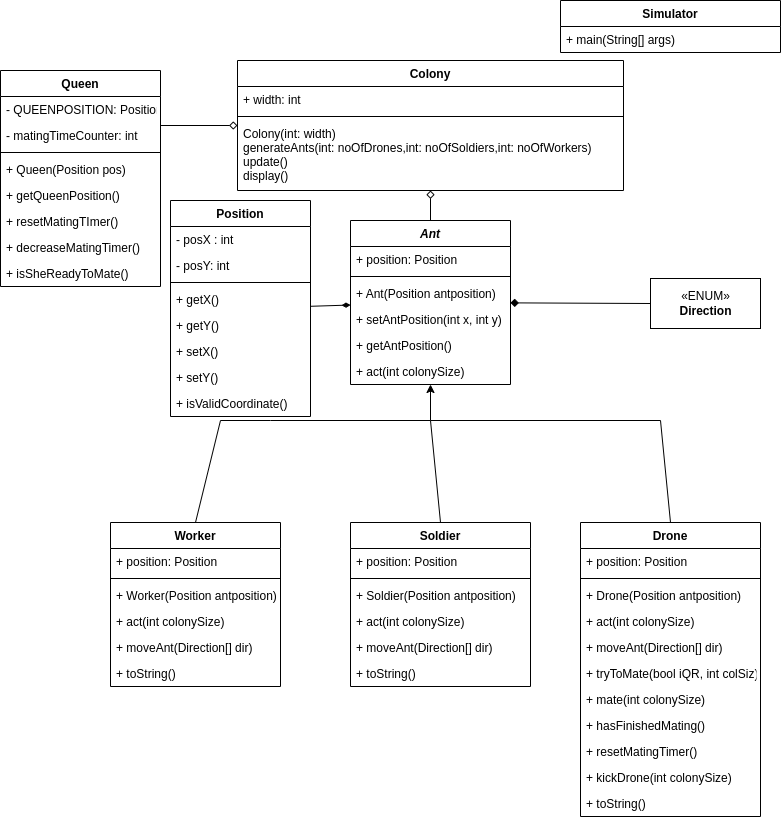

The diagram above was exported from draw.io. Its source (the exported page's mxGraphModel, read from the mxfile embedded in the PNG):
<mxGraphModel dx="796" dy="461" grid="1" gridSize="10" guides="1" tooltips="1" connect="1" arrows="1" fold="1" page="1" pageScale="1" pageWidth="827" pageHeight="1169" math="0" shadow="0">
  <root>
    <mxCell id="WIyWlLk6GJQsqaUBKTNV-0" />
    <mxCell id="WIyWlLk6GJQsqaUBKTNV-1" parent="WIyWlLk6GJQsqaUBKTNV-0" />
    <mxCell id="NQtuNdt929A00isdnYJQ-28" value="Simulator&#10;" style="swimlane;fontStyle=1;align=center;verticalAlign=top;childLayout=stackLayout;horizontal=1;startSize=26;horizontalStack=0;resizeParent=1;resizeLast=0;collapsible=1;marginBottom=0;rounded=0;shadow=0;strokeWidth=1;" parent="WIyWlLk6GJQsqaUBKTNV-1" vertex="1">
      <mxGeometry x="570" y="20" width="220" height="52" as="geometry">
        <mxRectangle x="130" y="380" width="160" height="26" as="alternateBounds" />
      </mxGeometry>
    </mxCell>
    <mxCell id="Pgu3Y6GyYohFPzMKopYE-46" value="+ main(String[] args)" style="text;strokeColor=none;fillColor=none;align=left;verticalAlign=top;spacingLeft=4;spacingRight=4;overflow=hidden;rotatable=0;points=[[0,0.5],[1,0.5]];portConstraint=eastwest;" vertex="1" parent="NQtuNdt929A00isdnYJQ-28">
      <mxGeometry y="26" width="220" height="26" as="geometry" />
    </mxCell>
    <mxCell id="NQtuNdt929A00isdnYJQ-87" value="Colony" style="swimlane;fontStyle=1;align=center;verticalAlign=top;childLayout=stackLayout;horizontal=1;startSize=26;horizontalStack=0;resizeParent=1;resizeParentMax=0;resizeLast=0;collapsible=1;marginBottom=0;" parent="WIyWlLk6GJQsqaUBKTNV-1" vertex="1">
      <mxGeometry x="247" y="80" width="386" height="130" as="geometry" />
    </mxCell>
    <mxCell id="NQtuNdt929A00isdnYJQ-88" value="+ width: int" style="text;strokeColor=none;fillColor=none;align=left;verticalAlign=top;spacingLeft=4;spacingRight=4;overflow=hidden;rotatable=0;points=[[0,0.5],[1,0.5]];portConstraint=eastwest;" parent="NQtuNdt929A00isdnYJQ-87" vertex="1">
      <mxGeometry y="26" width="386" height="26" as="geometry" />
    </mxCell>
    <mxCell id="NQtuNdt929A00isdnYJQ-89" value="" style="line;strokeWidth=1;fillColor=none;align=left;verticalAlign=middle;spacingTop=-1;spacingLeft=3;spacingRight=3;rotatable=0;labelPosition=right;points=[];portConstraint=eastwest;" parent="NQtuNdt929A00isdnYJQ-87" vertex="1">
      <mxGeometry y="52" width="386" height="8" as="geometry" />
    </mxCell>
    <mxCell id="NQtuNdt929A00isdnYJQ-90" value="Colony(int: width)&#10;generateAnts(int: noOfDrones,int: noOfSoldiers,int: noOfWorkers)&#10;update()&#10;display()&#10;" style="text;strokeColor=none;fillColor=none;align=left;verticalAlign=top;spacingLeft=4;spacingRight=4;overflow=hidden;rotatable=0;points=[[0,0.5],[1,0.5]];portConstraint=eastwest;" parent="NQtuNdt929A00isdnYJQ-87" vertex="1">
      <mxGeometry y="60" width="386" height="70" as="geometry" />
    </mxCell>
    <mxCell id="Ie88IRhsx36btV-2esim-13" value="Ant" style="swimlane;fontStyle=3;align=center;verticalAlign=top;childLayout=stackLayout;horizontal=1;startSize=26;horizontalStack=0;resizeParent=1;resizeParentMax=0;resizeLast=0;collapsible=1;marginBottom=0;" parent="WIyWlLk6GJQsqaUBKTNV-1" vertex="1">
      <mxGeometry x="360" y="240" width="160" height="164" as="geometry" />
    </mxCell>
    <mxCell id="Ie88IRhsx36btV-2esim-14" value="+ position: Position" style="text;strokeColor=none;fillColor=none;align=left;verticalAlign=top;spacingLeft=4;spacingRight=4;overflow=hidden;rotatable=0;points=[[0,0.5],[1,0.5]];portConstraint=eastwest;" parent="Ie88IRhsx36btV-2esim-13" vertex="1">
      <mxGeometry y="26" width="160" height="26" as="geometry" />
    </mxCell>
    <mxCell id="Ie88IRhsx36btV-2esim-15" value="" style="line;strokeWidth=1;fillColor=none;align=left;verticalAlign=middle;spacingTop=-1;spacingLeft=3;spacingRight=3;rotatable=0;labelPosition=right;points=[];portConstraint=eastwest;" parent="Ie88IRhsx36btV-2esim-13" vertex="1">
      <mxGeometry y="52" width="160" height="8" as="geometry" />
    </mxCell>
    <mxCell id="Pgu3Y6GyYohFPzMKopYE-14" value="+ Ant(Position antposition)" style="text;strokeColor=none;fillColor=none;align=left;verticalAlign=top;spacingLeft=4;spacingRight=4;overflow=hidden;rotatable=0;points=[[0,0.5],[1,0.5]];portConstraint=eastwest;" vertex="1" parent="Ie88IRhsx36btV-2esim-13">
      <mxGeometry y="60" width="160" height="26" as="geometry" />
    </mxCell>
    <mxCell id="Pgu3Y6GyYohFPzMKopYE-1" value="+ setAntPosition(int x, int y)" style="text;strokeColor=none;fillColor=none;align=left;verticalAlign=top;spacingLeft=4;spacingRight=4;overflow=hidden;rotatable=0;points=[[0,0.5],[1,0.5]];portConstraint=eastwest;" vertex="1" parent="Ie88IRhsx36btV-2esim-13">
      <mxGeometry y="86" width="160" height="26" as="geometry" />
    </mxCell>
    <mxCell id="Pgu3Y6GyYohFPzMKopYE-0" value="+ getAntPosition()" style="text;strokeColor=none;fillColor=none;align=left;verticalAlign=top;spacingLeft=4;spacingRight=4;overflow=hidden;rotatable=0;points=[[0,0.5],[1,0.5]];portConstraint=eastwest;" vertex="1" parent="Ie88IRhsx36btV-2esim-13">
      <mxGeometry y="112" width="160" height="26" as="geometry" />
    </mxCell>
    <mxCell id="Ie88IRhsx36btV-2esim-17" value="+ act(int colonySize)" style="text;strokeColor=none;fillColor=none;align=left;verticalAlign=top;spacingLeft=4;spacingRight=4;overflow=hidden;rotatable=0;points=[[0,0.5],[1,0.5]];portConstraint=eastwest;" parent="Ie88IRhsx36btV-2esim-13" vertex="1">
      <mxGeometry y="138" width="160" height="26" as="geometry" />
    </mxCell>
    <mxCell id="Ie88IRhsx36btV-2esim-18" value="«ENUM»&lt;br&gt;&lt;b&gt;Direction&lt;/b&gt;" style="html=1;" parent="WIyWlLk6GJQsqaUBKTNV-1" vertex="1">
      <mxGeometry x="660" y="298" width="110" height="50" as="geometry" />
    </mxCell>
    <mxCell id="Ie88IRhsx36btV-2esim-19" value="Queen" style="swimlane;fontStyle=1;align=center;verticalAlign=top;childLayout=stackLayout;horizontal=1;startSize=26;horizontalStack=0;resizeParent=1;resizeParentMax=0;resizeLast=0;collapsible=1;marginBottom=0;" parent="WIyWlLk6GJQsqaUBKTNV-1" vertex="1">
      <mxGeometry x="10" y="90" width="160" height="216" as="geometry" />
    </mxCell>
    <mxCell id="Pgu3Y6GyYohFPzMKopYE-32" value="- QUEENPOSITION: Position" style="text;strokeColor=none;fillColor=none;align=left;verticalAlign=top;spacingLeft=4;spacingRight=4;overflow=hidden;rotatable=0;points=[[0,0.5],[1,0.5]];portConstraint=eastwest;" vertex="1" parent="Ie88IRhsx36btV-2esim-19">
      <mxGeometry y="26" width="160" height="26" as="geometry" />
    </mxCell>
    <mxCell id="Ie88IRhsx36btV-2esim-20" value="- matingTimeCounter: int" style="text;strokeColor=none;fillColor=none;align=left;verticalAlign=top;spacingLeft=4;spacingRight=4;overflow=hidden;rotatable=0;points=[[0,0.5],[1,0.5]];portConstraint=eastwest;" parent="Ie88IRhsx36btV-2esim-19" vertex="1">
      <mxGeometry y="52" width="160" height="26" as="geometry" />
    </mxCell>
    <mxCell id="Ie88IRhsx36btV-2esim-21" value="" style="line;strokeWidth=1;fillColor=none;align=left;verticalAlign=middle;spacingTop=-1;spacingLeft=3;spacingRight=3;rotatable=0;labelPosition=right;points=[];portConstraint=eastwest;" parent="Ie88IRhsx36btV-2esim-19" vertex="1">
      <mxGeometry y="78" width="160" height="8" as="geometry" />
    </mxCell>
    <mxCell id="Ie88IRhsx36btV-2esim-22" value="+ Queen(Position pos)" style="text;strokeColor=none;fillColor=none;align=left;verticalAlign=top;spacingLeft=4;spacingRight=4;overflow=hidden;rotatable=0;points=[[0,0.5],[1,0.5]];portConstraint=eastwest;" parent="Ie88IRhsx36btV-2esim-19" vertex="1">
      <mxGeometry y="86" width="160" height="26" as="geometry" />
    </mxCell>
    <mxCell id="Pgu3Y6GyYohFPzMKopYE-33" value="+ getQueenPosition()" style="text;strokeColor=none;fillColor=none;align=left;verticalAlign=top;spacingLeft=4;spacingRight=4;overflow=hidden;rotatable=0;points=[[0,0.5],[1,0.5]];portConstraint=eastwest;" vertex="1" parent="Ie88IRhsx36btV-2esim-19">
      <mxGeometry y="112" width="160" height="26" as="geometry" />
    </mxCell>
    <mxCell id="Pgu3Y6GyYohFPzMKopYE-34" value="+ resetMatingTImer()" style="text;strokeColor=none;fillColor=none;align=left;verticalAlign=top;spacingLeft=4;spacingRight=4;overflow=hidden;rotatable=0;points=[[0,0.5],[1,0.5]];portConstraint=eastwest;" vertex="1" parent="Ie88IRhsx36btV-2esim-19">
      <mxGeometry y="138" width="160" height="26" as="geometry" />
    </mxCell>
    <mxCell id="Pgu3Y6GyYohFPzMKopYE-36" value="+ decreaseMatingTimer()" style="text;strokeColor=none;fillColor=none;align=left;verticalAlign=top;spacingLeft=4;spacingRight=4;overflow=hidden;rotatable=0;points=[[0,0.5],[1,0.5]];portConstraint=eastwest;" vertex="1" parent="Ie88IRhsx36btV-2esim-19">
      <mxGeometry y="164" width="160" height="26" as="geometry" />
    </mxCell>
    <mxCell id="Pgu3Y6GyYohFPzMKopYE-35" value="+ isSheReadyToMate()" style="text;strokeColor=none;fillColor=none;align=left;verticalAlign=top;spacingLeft=4;spacingRight=4;overflow=hidden;rotatable=0;points=[[0,0.5],[1,0.5]];portConstraint=eastwest;" vertex="1" parent="Ie88IRhsx36btV-2esim-19">
      <mxGeometry y="190" width="160" height="26" as="geometry" />
    </mxCell>
    <mxCell id="Ie88IRhsx36btV-2esim-27" value="Worker" style="swimlane;fontStyle=1;align=center;verticalAlign=top;childLayout=stackLayout;horizontal=1;startSize=26;horizontalStack=0;resizeParent=1;resizeParentMax=0;resizeLast=0;collapsible=1;marginBottom=0;" parent="WIyWlLk6GJQsqaUBKTNV-1" vertex="1">
      <mxGeometry x="120" y="542" width="170" height="164" as="geometry" />
    </mxCell>
    <mxCell id="Ie88IRhsx36btV-2esim-39" value="+ position: Position" style="text;strokeColor=none;fillColor=none;align=left;verticalAlign=top;spacingLeft=4;spacingRight=4;overflow=hidden;rotatable=0;points=[[0,0.5],[1,0.5]];portConstraint=eastwest;" parent="Ie88IRhsx36btV-2esim-27" vertex="1">
      <mxGeometry y="26" width="170" height="26" as="geometry" />
    </mxCell>
    <mxCell id="Ie88IRhsx36btV-2esim-29" value="" style="line;strokeWidth=1;fillColor=none;align=left;verticalAlign=middle;spacingTop=-1;spacingLeft=3;spacingRight=3;rotatable=0;labelPosition=right;points=[];portConstraint=eastwest;" parent="Ie88IRhsx36btV-2esim-27" vertex="1">
      <mxGeometry y="52" width="170" height="8" as="geometry" />
    </mxCell>
    <mxCell id="Pgu3Y6GyYohFPzMKopYE-15" value="+ Worker(Position antposition)" style="text;strokeColor=none;fillColor=none;align=left;verticalAlign=top;spacingLeft=4;spacingRight=4;overflow=hidden;rotatable=0;points=[[0,0.5],[1,0.5]];portConstraint=eastwest;" vertex="1" parent="Ie88IRhsx36btV-2esim-27">
      <mxGeometry y="60" width="170" height="26" as="geometry" />
    </mxCell>
    <mxCell id="Pgu3Y6GyYohFPzMKopYE-18" value="+ act(int colonySize)" style="text;strokeColor=none;fillColor=none;align=left;verticalAlign=top;spacingLeft=4;spacingRight=4;overflow=hidden;rotatable=0;points=[[0,0.5],[1,0.5]];portConstraint=eastwest;" vertex="1" parent="Ie88IRhsx36btV-2esim-27">
      <mxGeometry y="86" width="170" height="26" as="geometry" />
    </mxCell>
    <mxCell id="Pgu3Y6GyYohFPzMKopYE-29" value="+ moveAnt(Direction[] dir)" style="text;strokeColor=none;fillColor=none;align=left;verticalAlign=top;spacingLeft=4;spacingRight=4;overflow=hidden;rotatable=0;points=[[0,0.5],[1,0.5]];portConstraint=eastwest;" vertex="1" parent="Ie88IRhsx36btV-2esim-27">
      <mxGeometry y="112" width="170" height="26" as="geometry" />
    </mxCell>
    <mxCell id="Pgu3Y6GyYohFPzMKopYE-30" value="+ toString()" style="text;strokeColor=none;fillColor=none;align=left;verticalAlign=top;spacingLeft=4;spacingRight=4;overflow=hidden;rotatable=0;points=[[0,0.5],[1,0.5]];portConstraint=eastwest;" vertex="1" parent="Ie88IRhsx36btV-2esim-27">
      <mxGeometry y="138" width="170" height="26" as="geometry" />
    </mxCell>
    <mxCell id="Ie88IRhsx36btV-2esim-31" value="Soldier" style="swimlane;fontStyle=1;align=center;verticalAlign=top;childLayout=stackLayout;horizontal=1;startSize=26;horizontalStack=0;resizeParent=1;resizeParentMax=0;resizeLast=0;collapsible=1;marginBottom=0;" parent="WIyWlLk6GJQsqaUBKTNV-1" vertex="1">
      <mxGeometry x="360" y="542" width="180" height="164" as="geometry" />
    </mxCell>
    <mxCell id="Ie88IRhsx36btV-2esim-40" value="+ position: Position" style="text;strokeColor=none;fillColor=none;align=left;verticalAlign=top;spacingLeft=4;spacingRight=4;overflow=hidden;rotatable=0;points=[[0,0.5],[1,0.5]];portConstraint=eastwest;" parent="Ie88IRhsx36btV-2esim-31" vertex="1">
      <mxGeometry y="26" width="180" height="26" as="geometry" />
    </mxCell>
    <mxCell id="Ie88IRhsx36btV-2esim-33" value="" style="line;strokeWidth=1;fillColor=none;align=left;verticalAlign=middle;spacingTop=-1;spacingLeft=3;spacingRight=3;rotatable=0;labelPosition=right;points=[];portConstraint=eastwest;" parent="Ie88IRhsx36btV-2esim-31" vertex="1">
      <mxGeometry y="52" width="180" height="8" as="geometry" />
    </mxCell>
    <mxCell id="Pgu3Y6GyYohFPzMKopYE-20" value="+ Soldier(Position antposition)" style="text;strokeColor=none;fillColor=none;align=left;verticalAlign=top;spacingLeft=4;spacingRight=4;overflow=hidden;rotatable=0;points=[[0,0.5],[1,0.5]];portConstraint=eastwest;" vertex="1" parent="Ie88IRhsx36btV-2esim-31">
      <mxGeometry y="60" width="180" height="26" as="geometry" />
    </mxCell>
    <mxCell id="Pgu3Y6GyYohFPzMKopYE-21" value="+ act(int colonySize)" style="text;strokeColor=none;fillColor=none;align=left;verticalAlign=top;spacingLeft=4;spacingRight=4;overflow=hidden;rotatable=0;points=[[0,0.5],[1,0.5]];portConstraint=eastwest;" vertex="1" parent="Ie88IRhsx36btV-2esim-31">
      <mxGeometry y="86" width="180" height="26" as="geometry" />
    </mxCell>
    <mxCell id="Pgu3Y6GyYohFPzMKopYE-28" value="+ moveAnt(Direction[] dir)" style="text;strokeColor=none;fillColor=none;align=left;verticalAlign=top;spacingLeft=4;spacingRight=4;overflow=hidden;rotatable=0;points=[[0,0.5],[1,0.5]];portConstraint=eastwest;" vertex="1" parent="Ie88IRhsx36btV-2esim-31">
      <mxGeometry y="112" width="180" height="26" as="geometry" />
    </mxCell>
    <mxCell id="Pgu3Y6GyYohFPzMKopYE-31" value="+ toString()" style="text;strokeColor=none;fillColor=none;align=left;verticalAlign=top;spacingLeft=4;spacingRight=4;overflow=hidden;rotatable=0;points=[[0,0.5],[1,0.5]];portConstraint=eastwest;" vertex="1" parent="Ie88IRhsx36btV-2esim-31">
      <mxGeometry y="138" width="180" height="26" as="geometry" />
    </mxCell>
    <mxCell id="Ie88IRhsx36btV-2esim-35" value="Drone" style="swimlane;fontStyle=1;align=center;verticalAlign=top;childLayout=stackLayout;horizontal=1;startSize=26;horizontalStack=0;resizeParent=1;resizeParentMax=0;resizeLast=0;collapsible=1;marginBottom=0;" parent="WIyWlLk6GJQsqaUBKTNV-1" vertex="1">
      <mxGeometry x="590" y="542" width="180" height="294" as="geometry" />
    </mxCell>
    <mxCell id="Ie88IRhsx36btV-2esim-41" value="+ position: Position" style="text;strokeColor=none;fillColor=none;align=left;verticalAlign=top;spacingLeft=4;spacingRight=4;overflow=hidden;rotatable=0;points=[[0,0.5],[1,0.5]];portConstraint=eastwest;" parent="Ie88IRhsx36btV-2esim-35" vertex="1">
      <mxGeometry y="26" width="180" height="26" as="geometry" />
    </mxCell>
    <mxCell id="Ie88IRhsx36btV-2esim-37" value="" style="line;strokeWidth=1;fillColor=none;align=left;verticalAlign=middle;spacingTop=-1;spacingLeft=3;spacingRight=3;rotatable=0;labelPosition=right;points=[];portConstraint=eastwest;" parent="Ie88IRhsx36btV-2esim-35" vertex="1">
      <mxGeometry y="52" width="180" height="8" as="geometry" />
    </mxCell>
    <mxCell id="Pgu3Y6GyYohFPzMKopYE-24" value="+ Drone(Position antposition)" style="text;strokeColor=none;fillColor=none;align=left;verticalAlign=top;spacingLeft=4;spacingRight=4;overflow=hidden;rotatable=0;points=[[0,0.5],[1,0.5]];portConstraint=eastwest;" vertex="1" parent="Ie88IRhsx36btV-2esim-35">
      <mxGeometry y="60" width="180" height="26" as="geometry" />
    </mxCell>
    <mxCell id="Pgu3Y6GyYohFPzMKopYE-25" value="+ act(int colonySize)" style="text;strokeColor=none;fillColor=none;align=left;verticalAlign=top;spacingLeft=4;spacingRight=4;overflow=hidden;rotatable=0;points=[[0,0.5],[1,0.5]];portConstraint=eastwest;" vertex="1" parent="Ie88IRhsx36btV-2esim-35">
      <mxGeometry y="86" width="180" height="26" as="geometry" />
    </mxCell>
    <mxCell id="Pgu3Y6GyYohFPzMKopYE-39" value="+ moveAnt(Direction[] dir)" style="text;strokeColor=none;fillColor=none;align=left;verticalAlign=top;spacingLeft=4;spacingRight=4;overflow=hidden;rotatable=0;points=[[0,0.5],[1,0.5]];portConstraint=eastwest;" vertex="1" parent="Ie88IRhsx36btV-2esim-35">
      <mxGeometry y="112" width="180" height="26" as="geometry" />
    </mxCell>
    <mxCell id="Pgu3Y6GyYohFPzMKopYE-41" value="+ tryToMate(bool iQR, int colSiz)" style="text;strokeColor=none;fillColor=none;align=left;verticalAlign=top;spacingLeft=4;spacingRight=4;overflow=hidden;rotatable=0;points=[[0,0.5],[1,0.5]];portConstraint=eastwest;" vertex="1" parent="Ie88IRhsx36btV-2esim-35">
      <mxGeometry y="138" width="180" height="26" as="geometry" />
    </mxCell>
    <mxCell id="Pgu3Y6GyYohFPzMKopYE-42" value="+ mate(int colonySize)" style="text;strokeColor=none;fillColor=none;align=left;verticalAlign=top;spacingLeft=4;spacingRight=4;overflow=hidden;rotatable=0;points=[[0,0.5],[1,0.5]];portConstraint=eastwest;" vertex="1" parent="Ie88IRhsx36btV-2esim-35">
      <mxGeometry y="164" width="180" height="26" as="geometry" />
    </mxCell>
    <mxCell id="Pgu3Y6GyYohFPzMKopYE-44" value="+ hasFinishedMating()" style="text;strokeColor=none;fillColor=none;align=left;verticalAlign=top;spacingLeft=4;spacingRight=4;overflow=hidden;rotatable=0;points=[[0,0.5],[1,0.5]];portConstraint=eastwest;" vertex="1" parent="Ie88IRhsx36btV-2esim-35">
      <mxGeometry y="190" width="180" height="26" as="geometry" />
    </mxCell>
    <mxCell id="Pgu3Y6GyYohFPzMKopYE-43" value="+ resetMatingTimer()" style="text;strokeColor=none;fillColor=none;align=left;verticalAlign=top;spacingLeft=4;spacingRight=4;overflow=hidden;rotatable=0;points=[[0,0.5],[1,0.5]];portConstraint=eastwest;" vertex="1" parent="Ie88IRhsx36btV-2esim-35">
      <mxGeometry y="216" width="180" height="26" as="geometry" />
    </mxCell>
    <mxCell id="Pgu3Y6GyYohFPzMKopYE-45" value="+ kickDrone(int colonySize)" style="text;strokeColor=none;fillColor=none;align=left;verticalAlign=top;spacingLeft=4;spacingRight=4;overflow=hidden;rotatable=0;points=[[0,0.5],[1,0.5]];portConstraint=eastwest;" vertex="1" parent="Ie88IRhsx36btV-2esim-35">
      <mxGeometry y="242" width="180" height="26" as="geometry" />
    </mxCell>
    <mxCell id="Pgu3Y6GyYohFPzMKopYE-40" value="+ toString()" style="text;strokeColor=none;fillColor=none;align=left;verticalAlign=top;spacingLeft=4;spacingRight=4;overflow=hidden;rotatable=0;points=[[0,0.5],[1,0.5]];portConstraint=eastwest;" vertex="1" parent="Ie88IRhsx36btV-2esim-35">
      <mxGeometry y="268" width="180" height="26" as="geometry" />
    </mxCell>
    <mxCell id="Ie88IRhsx36btV-2esim-45" value="" style="endArrow=none;html=1;rounded=0;exitX=0.5;exitY=0;exitDx=0;exitDy=0;" parent="WIyWlLk6GJQsqaUBKTNV-1" source="Ie88IRhsx36btV-2esim-27" edge="1">
      <mxGeometry width="50" height="50" relative="1" as="geometry">
        <mxPoint x="410" y="380" as="sourcePoint" />
        <mxPoint x="440" y="440" as="targetPoint" />
        <Array as="points">
          <mxPoint x="230" y="440" />
          <mxPoint x="280" y="440" />
        </Array>
      </mxGeometry>
    </mxCell>
    <mxCell id="Ie88IRhsx36btV-2esim-46" value="" style="endArrow=none;html=1;rounded=0;entryX=0.5;entryY=0;entryDx=0;entryDy=0;" parent="WIyWlLk6GJQsqaUBKTNV-1" target="Ie88IRhsx36btV-2esim-31" edge="1">
      <mxGeometry width="50" height="50" relative="1" as="geometry">
        <mxPoint x="440" y="440" as="sourcePoint" />
        <mxPoint x="460" y="330" as="targetPoint" />
      </mxGeometry>
    </mxCell>
    <mxCell id="Ie88IRhsx36btV-2esim-47" value="" style="endArrow=none;html=1;rounded=0;entryX=0.5;entryY=0;entryDx=0;entryDy=0;" parent="WIyWlLk6GJQsqaUBKTNV-1" target="Ie88IRhsx36btV-2esim-35" edge="1">
      <mxGeometry width="50" height="50" relative="1" as="geometry">
        <mxPoint x="440" y="440" as="sourcePoint" />
        <mxPoint x="460" y="330" as="targetPoint" />
        <Array as="points">
          <mxPoint x="670" y="440" />
        </Array>
      </mxGeometry>
    </mxCell>
    <mxCell id="Ie88IRhsx36btV-2esim-48" value="" style="endArrow=classic;html=1;rounded=0;startArrow=none;startFill=0;endFill=1;" parent="WIyWlLk6GJQsqaUBKTNV-1" target="Ie88IRhsx36btV-2esim-13" edge="1">
      <mxGeometry width="50" height="50" relative="1" as="geometry">
        <mxPoint x="440" y="440" as="sourcePoint" />
        <mxPoint x="440" y="370" as="targetPoint" />
      </mxGeometry>
    </mxCell>
    <mxCell id="Ie88IRhsx36btV-2esim-49" value="" style="endArrow=diamond;html=1;rounded=0;exitX=0.5;exitY=0;exitDx=0;exitDy=0;endFill=0;" parent="WIyWlLk6GJQsqaUBKTNV-1" source="Ie88IRhsx36btV-2esim-13" target="NQtuNdt929A00isdnYJQ-87" edge="1">
      <mxGeometry width="50" height="50" relative="1" as="geometry">
        <mxPoint x="410" y="380" as="sourcePoint" />
        <mxPoint x="460" y="330" as="targetPoint" />
      </mxGeometry>
    </mxCell>
    <mxCell id="Ie88IRhsx36btV-2esim-50" value="" style="endArrow=none;html=1;rounded=0;entryX=0;entryY=0.5;entryDx=0;entryDy=0;endFill=0;startArrow=diamond;startFill=1;" parent="WIyWlLk6GJQsqaUBKTNV-1" source="Ie88IRhsx36btV-2esim-13" target="Ie88IRhsx36btV-2esim-18" edge="1">
      <mxGeometry width="50" height="50" relative="1" as="geometry">
        <mxPoint x="410" y="280" as="sourcePoint" />
        <mxPoint x="460" y="230" as="targetPoint" />
      </mxGeometry>
    </mxCell>
    <mxCell id="Ie88IRhsx36btV-2esim-51" value="" style="endArrow=diamond;html=1;rounded=0;endFill=0;" parent="WIyWlLk6GJQsqaUBKTNV-1" target="NQtuNdt929A00isdnYJQ-87" edge="1">
      <mxGeometry width="50" height="50" relative="1" as="geometry">
        <mxPoint x="170" y="145" as="sourcePoint" />
        <mxPoint x="460" y="230" as="targetPoint" />
      </mxGeometry>
    </mxCell>
    <mxCell id="Ie88IRhsx36btV-2esim-52" value="Position" style="swimlane;fontStyle=1;childLayout=stackLayout;horizontal=1;startSize=26;fillColor=none;horizontalStack=0;resizeParent=1;resizeParentMax=0;resizeLast=0;collapsible=1;marginBottom=0;" parent="WIyWlLk6GJQsqaUBKTNV-1" vertex="1">
      <mxGeometry x="180" y="220" width="140" height="216" as="geometry" />
    </mxCell>
    <mxCell id="Ie88IRhsx36btV-2esim-53" value="- posX : int" style="text;strokeColor=none;fillColor=none;align=left;verticalAlign=top;spacingLeft=4;spacingRight=4;overflow=hidden;rotatable=0;points=[[0,0.5],[1,0.5]];portConstraint=eastwest;" parent="Ie88IRhsx36btV-2esim-52" vertex="1">
      <mxGeometry y="26" width="140" height="26" as="geometry" />
    </mxCell>
    <mxCell id="Ie88IRhsx36btV-2esim-54" value="- posY: int" style="text;strokeColor=none;fillColor=none;align=left;verticalAlign=top;spacingLeft=4;spacingRight=4;overflow=hidden;rotatable=0;points=[[0,0.5],[1,0.5]];portConstraint=eastwest;" parent="Ie88IRhsx36btV-2esim-52" vertex="1">
      <mxGeometry y="52" width="140" height="26" as="geometry" />
    </mxCell>
    <mxCell id="Ie88IRhsx36btV-2esim-57" value="" style="line;strokeWidth=1;fillColor=none;align=left;verticalAlign=middle;spacingTop=-1;spacingLeft=3;spacingRight=3;rotatable=0;labelPosition=right;points=[];portConstraint=eastwest;" parent="Ie88IRhsx36btV-2esim-52" vertex="1">
      <mxGeometry y="78" width="140" height="8" as="geometry" />
    </mxCell>
    <mxCell id="Ie88IRhsx36btV-2esim-56" value="+ getX()" style="text;strokeColor=none;fillColor=none;align=left;verticalAlign=top;spacingLeft=4;spacingRight=4;overflow=hidden;rotatable=0;points=[[0,0.5],[1,0.5]];portConstraint=eastwest;" parent="Ie88IRhsx36btV-2esim-52" vertex="1">
      <mxGeometry y="86" width="140" height="26" as="geometry" />
    </mxCell>
    <mxCell id="Ie88IRhsx36btV-2esim-58" value="+ getY()" style="text;strokeColor=none;fillColor=none;align=left;verticalAlign=top;spacingLeft=4;spacingRight=4;overflow=hidden;rotatable=0;points=[[0,0.5],[1,0.5]];portConstraint=eastwest;" parent="Ie88IRhsx36btV-2esim-52" vertex="1">
      <mxGeometry y="112" width="140" height="26" as="geometry" />
    </mxCell>
    <mxCell id="Ie88IRhsx36btV-2esim-59" value="+ setX()" style="text;strokeColor=none;fillColor=none;align=left;verticalAlign=top;spacingLeft=4;spacingRight=4;overflow=hidden;rotatable=0;points=[[0,0.5],[1,0.5]];portConstraint=eastwest;" parent="Ie88IRhsx36btV-2esim-52" vertex="1">
      <mxGeometry y="138" width="140" height="26" as="geometry" />
    </mxCell>
    <mxCell id="Ie88IRhsx36btV-2esim-60" value="+ setY()" style="text;strokeColor=none;fillColor=none;align=left;verticalAlign=top;spacingLeft=4;spacingRight=4;overflow=hidden;rotatable=0;points=[[0,0.5],[1,0.5]];portConstraint=eastwest;" parent="Ie88IRhsx36btV-2esim-52" vertex="1">
      <mxGeometry y="164" width="140" height="26" as="geometry" />
    </mxCell>
    <mxCell id="Pgu3Y6GyYohFPzMKopYE-37" value="+ isValidCoordinate()" style="text;strokeColor=none;fillColor=none;align=left;verticalAlign=top;spacingLeft=4;spacingRight=4;overflow=hidden;rotatable=0;points=[[0,0.5],[1,0.5]];portConstraint=eastwest;" vertex="1" parent="Ie88IRhsx36btV-2esim-52">
      <mxGeometry y="190" width="140" height="26" as="geometry" />
    </mxCell>
    <mxCell id="Ie88IRhsx36btV-2esim-61" value="" style="endArrow=diamondThin;html=1;rounded=0;endFill=1;" parent="WIyWlLk6GJQsqaUBKTNV-1" source="Ie88IRhsx36btV-2esim-52" target="Ie88IRhsx36btV-2esim-13" edge="1">
      <mxGeometry width="50" height="50" relative="1" as="geometry">
        <mxPoint x="410" y="280" as="sourcePoint" />
        <mxPoint x="460" y="230" as="targetPoint" />
      </mxGeometry>
    </mxCell>
  </root>
</mxGraphModel>